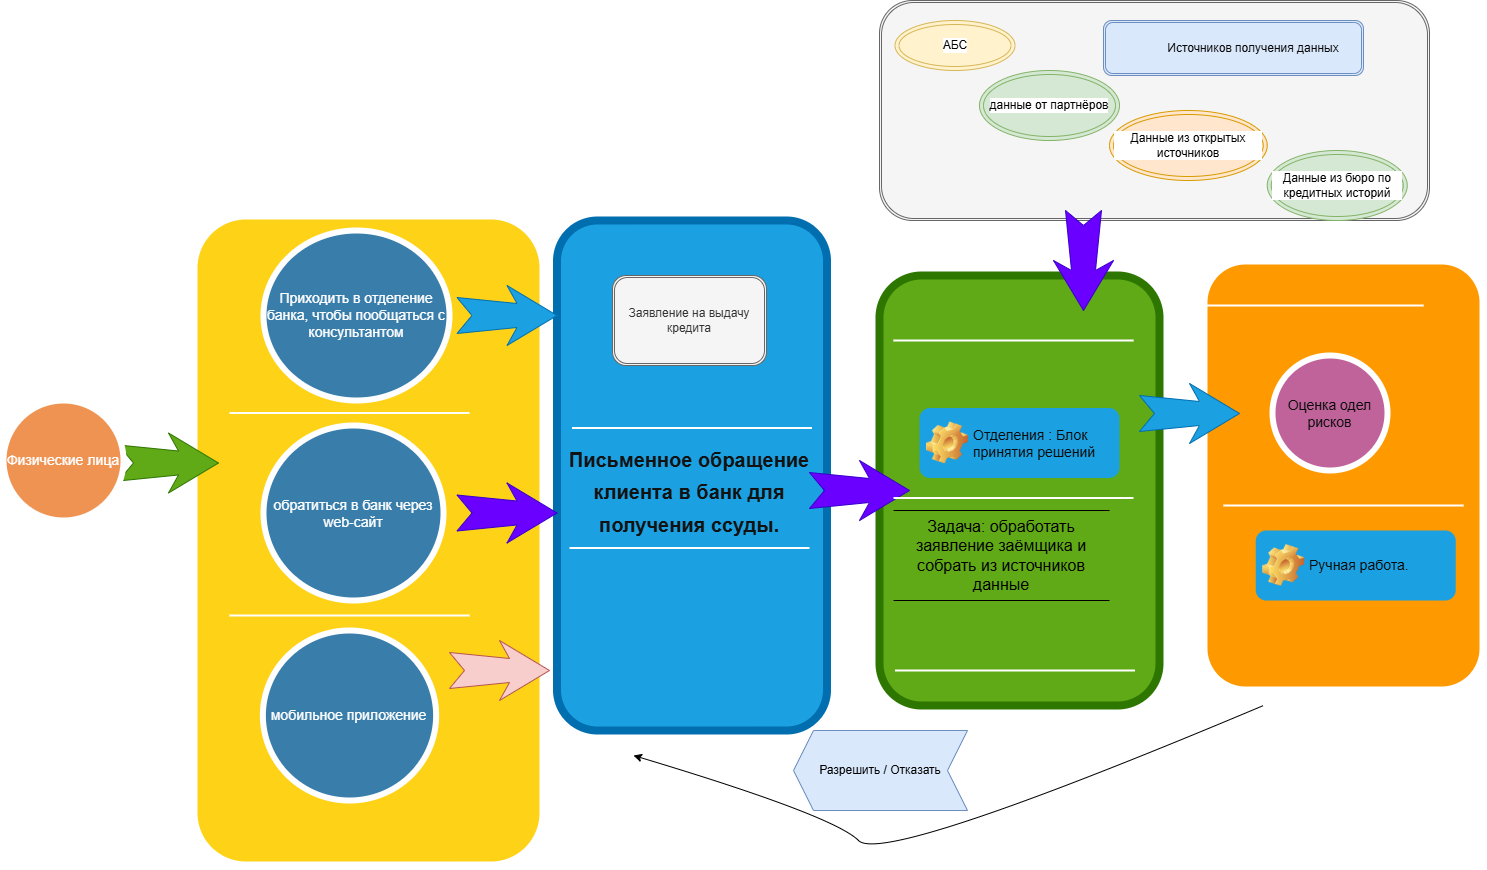

The diagram above was exported from draw.io. Its source (the exported page's mxGraphModel, read from the mxfile embedded in the PNG):
<mxGraphModel dx="1035" dy="501" grid="1" gridSize="10" guides="1" tooltips="1" connect="1" arrows="1" fold="1" page="1" pageScale="1.5" pageWidth="1169" pageHeight="826" background="none" math="0" shadow="0">
  <root>
    <mxCell id="0" />
    <mxCell id="1" parent="0" />
    <mxCell id="60da8b9f42644d3a-2" value="" style="whiteSpace=wrap;html=1;rounded=1;shadow=0;strokeWidth=8;fontSize=20;align=center;fillColor=#FED217;strokeColor=#FFFFFF;" parent="1" vertex="1">
      <mxGeometry x="300" y="405" width="350" height="650" as="geometry" />
    </mxCell>
    <mxCell id="60da8b9f42644d3a-3" value="&lt;br&gt;&lt;div&gt;My BANK&lt;/div&gt;" style="text;html=1;strokeColor=none;fillColor=none;align=center;verticalAlign=middle;whiteSpace=wrap;rounded=0;shadow=0;fontSize=27;fontColor=#FFFFFF;fontStyle=1" parent="1" vertex="1">
      <mxGeometry x="316" y="340" width="280" height="60" as="geometry" />
    </mxCell>
    <mxCell id="60da8b9f42644d3a-6" value="" style="line;strokeWidth=2;html=1;rounded=0;shadow=0;fontSize=27;align=center;fillColor=none;strokeColor=#FFFFFF;" parent="1" vertex="1">
      <mxGeometry x="336" y="597.5" width="240" height="10" as="geometry" />
    </mxCell>
    <mxCell id="60da8b9f42644d3a-7" value="" style="line;strokeWidth=2;html=1;rounded=0;shadow=0;fontSize=27;align=center;fillColor=none;strokeColor=#FFFFFF;" parent="1" vertex="1">
      <mxGeometry x="336" y="800" width="240" height="10" as="geometry" />
    </mxCell>
    <mxCell id="60da8b9f42644d3a-9" value="" style="html=1;shadow=0;dashed=0;align=center;verticalAlign=middle;shape=mxgraph.arrows2.stylisedArrow;dy=0.6;dx=40;notch=15;feather=0.4;rounded=0;strokeWidth=1;fontSize=27;strokeColor=#2D7600;fillColor=#60a917;fontColor=#ffffff;" parent="1" vertex="1">
      <mxGeometry x="225" y="622.5" width="100" height="60" as="geometry" />
    </mxCell>
    <mxCell id="60da8b9f42644d3a-17" value="" style="whiteSpace=wrap;html=1;rounded=1;shadow=0;strokeWidth=8;fontSize=20;align=center;fillColor=#1ba1e2;strokeColor=#006EAF;fontColor=#ffffff;" parent="1" vertex="1">
      <mxGeometry x="663.5" y="410" width="270" height="510" as="geometry" />
    </mxCell>
    <mxCell id="60da8b9f42644d3a-18" value="&lt;font style=&quot;color: light-dark(rgb(18, 18, 18), rgb(237, 237, 237)); font-size: 20px;&quot;&gt;Письменное обращение клиента в банк для получения ссуды.&lt;/font&gt;" style="text;html=1;strokeColor=none;fillColor=none;align=center;verticalAlign=middle;whiteSpace=wrap;rounded=0;shadow=0;fontSize=27;fontColor=#FFFFFF;fontStyle=1" parent="1" vertex="1">
      <mxGeometry x="656" y="650" width="280" height="60" as="geometry" />
    </mxCell>
    <mxCell id="60da8b9f42644d3a-20" value="" style="line;strokeWidth=2;html=1;rounded=0;shadow=0;fontSize=27;align=center;fillColor=none;strokeColor=#FFFFFF;" parent="1" vertex="1">
      <mxGeometry x="678.5" y="612.5" width="240" height="10" as="geometry" />
    </mxCell>
    <mxCell id="60da8b9f42644d3a-21" value="" style="line;strokeWidth=2;html=1;rounded=0;shadow=0;fontSize=27;align=center;fillColor=none;strokeColor=#FFFFFF;" parent="1" vertex="1">
      <mxGeometry x="676" y="732.5" width="240" height="10" as="geometry" />
    </mxCell>
    <mxCell id="60da8b9f42644d3a-22" value="мобильное приложение" style="ellipse;whiteSpace=wrap;html=1;rounded=0;shadow=0;strokeWidth=6;fontSize=14;align=center;fillColor=#397DAA;strokeColor=#FFFFFF;fontColor=#FFFFFF;" parent="1" vertex="1">
      <mxGeometry x="369.38" y="820" width="173.25" height="170" as="geometry" />
    </mxCell>
    <mxCell id="60da8b9f42644d3a-23" value="" style="html=1;shadow=0;dashed=0;align=center;verticalAlign=middle;shape=mxgraph.arrows2.stylisedArrow;dy=0.6;dx=40;notch=15;feather=0.4;rounded=0;strokeWidth=1;fontSize=27;strokeColor=#006EAF;fillColor=#1ba1e2;fontColor=#ffffff;" parent="1" vertex="1">
      <mxGeometry x="563.5" y="475" width="100" height="60" as="geometry" />
    </mxCell>
    <mxCell id="60da8b9f42644d3a-24" value="" style="whiteSpace=wrap;html=1;rounded=1;shadow=0;strokeWidth=8;fontSize=20;align=center;fillColor=#60a917;strokeColor=#2D7600;fontColor=#ffffff;" parent="1" vertex="1">
      <mxGeometry x="986" y="465" width="280" height="430" as="geometry" />
    </mxCell>
    <mxCell id="60da8b9f42644d3a-27" value="" style="line;strokeWidth=2;html=1;rounded=0;shadow=0;fontSize=27;align=center;fillColor=none;strokeColor=#FFFFFF;" parent="1" vertex="1">
      <mxGeometry x="1000" y="525" width="240" height="10" as="geometry" />
    </mxCell>
    <mxCell id="60da8b9f42644d3a-28" value="" style="line;strokeWidth=2;html=1;rounded=0;shadow=0;fontSize=27;align=center;fillColor=none;strokeColor=#FFFFFF;" parent="1" vertex="1">
      <mxGeometry x="1001.5" y="855" width="240" height="10" as="geometry" />
    </mxCell>
    <mxCell id="60da8b9f42644d3a-31" value="" style="whiteSpace=wrap;html=1;rounded=1;shadow=0;strokeWidth=8;fontSize=20;align=center;fillColor=#FE9900;strokeColor=#FFFFFF;" parent="1" vertex="1">
      <mxGeometry x="1310" y="450" width="280" height="430" as="geometry" />
    </mxCell>
    <mxCell id="60da8b9f42644d3a-34" value="" style="line;strokeWidth=2;html=1;rounded=0;shadow=0;fontSize=27;align=center;fillColor=none;strokeColor=#FFFFFF;" parent="1" vertex="1">
      <mxGeometry x="1290" y="490" width="240" height="10" as="geometry" />
    </mxCell>
    <mxCell id="60da8b9f42644d3a-35" value="" style="line;strokeWidth=2;html=1;rounded=0;shadow=0;fontSize=27;align=center;fillColor=none;strokeColor=#FFFFFF;" parent="1" vertex="1">
      <mxGeometry x="1330" y="690" width="240" height="10" as="geometry" />
    </mxCell>
    <mxCell id="60da8b9f42644d3a-37" value="" style="html=1;shadow=0;dashed=0;align=center;verticalAlign=middle;shape=mxgraph.arrows2.stylisedArrow;dy=0.6;dx=40;notch=15;feather=0.4;rounded=0;strokeWidth=1;fontSize=27;strokeColor=#006EAF;fillColor=#1ba1e2;fontColor=#ffffff;" parent="1" vertex="1">
      <mxGeometry x="1246" y="573" width="100" height="60" as="geometry" />
    </mxCell>
    <mxCell id="60da8b9f42644d3a-38" value="&lt;span&gt;&lt;font style=&quot;color: light-dark(rgb(13, 12, 12), rgb(237, 237, 237));&quot;&gt;Оценка одел рисков&lt;/font&gt;&lt;/span&gt;" style="ellipse;whiteSpace=wrap;html=1;rounded=0;shadow=0;strokeWidth=6;fontSize=14;align=center;fillColor=#BF639A;strokeColor=#FFFFFF;fontColor=#FFFFFF;" parent="1" vertex="1">
      <mxGeometry x="1379" y="545" width="115" height="115" as="geometry" />
    </mxCell>
    <mxCell id="bXi4K8Kvsl51vxIVi_-b-1" value="Приходить в отделение банка, чтобы&amp;nbsp;пообщаться с консультантом" style="ellipse;whiteSpace=wrap;html=1;rounded=0;shadow=0;strokeWidth=6;fontSize=14;align=center;fillColor=#397DAA;strokeColor=#FFFFFF;fontColor=#FFFFFF;" parent="1" vertex="1">
      <mxGeometry x="370" y="420" width="186" height="170" as="geometry" />
    </mxCell>
    <mxCell id="bXi4K8Kvsl51vxIVi_-b-2" value="обратиться в банк через web-сайт" style="ellipse;whiteSpace=wrap;html=1;rounded=0;shadow=0;strokeWidth=6;fontSize=14;align=center;fillColor=#397DAA;strokeColor=#FFFFFF;fontColor=#FFFFFF;" parent="1" vertex="1">
      <mxGeometry x="370" y="615" width="180" height="175" as="geometry" />
    </mxCell>
    <mxCell id="bXi4K8Kvsl51vxIVi_-b-3" value="&lt;font&gt;Физические лица&lt;/font&gt;" style="ellipse;whiteSpace=wrap;html=1;rounded=0;shadow=0;strokeWidth=6;fontSize=14;align=center;fillColor=#EF9353;strokeColor=#FFFFFF;fontColor=#FFFFFF;" parent="1" vertex="1">
      <mxGeometry x="110" y="590" width="120" height="120" as="geometry" />
    </mxCell>
    <mxCell id="bXi4K8Kvsl51vxIVi_-b-6" value="&lt;span style=&quot;text-align: center;&quot;&gt;&lt;font color=&quot;#0d0c0c&quot;&gt;&lt;span style=&quot;font-size: 14px; font-weight: 400;&quot;&gt;Отделения : Блок принятия решений&lt;/span&gt;&lt;/font&gt;&lt;/span&gt;" style="label;whiteSpace=wrap;html=1;image=img/clipart/Gear_128x128.png;fillColor=#1ba1e2;fontColor=#ffffff;strokeColor=none;" parent="1" vertex="1">
      <mxGeometry x="1026" y="597.5" width="200" height="70" as="geometry" />
    </mxCell>
    <mxCell id="bXi4K8Kvsl51vxIVi_-b-9" value="" style="html=1;shadow=0;dashed=0;align=center;verticalAlign=middle;shape=mxgraph.arrows2.stylisedArrow;dy=0.6;dx=40;notch=15;feather=0.4;rounded=0;strokeWidth=1;fontSize=27;strokeColor=#3700CC;fillColor=#6a00ff;fontColor=#ffffff;" parent="1" vertex="1">
      <mxGeometry x="563.5" y="672.5" width="100" height="60" as="geometry" />
    </mxCell>
    <mxCell id="bXi4K8Kvsl51vxIVi_-b-12" value="" style="html=1;shadow=0;dashed=0;align=center;verticalAlign=middle;shape=mxgraph.arrows2.stylisedArrow;dy=0.6;dx=40;notch=15;feather=0.4;rounded=0;strokeWidth=1;fontSize=27;strokeColor=#b85450;fillColor=#f8cecc;" parent="1" vertex="1">
      <mxGeometry x="556" y="830" width="100" height="60" as="geometry" />
    </mxCell>
    <mxCell id="bXi4K8Kvsl51vxIVi_-b-17" value="Заявление на выдачу кредита" style="shape=ext;double=1;rounded=1;whiteSpace=wrap;html=1;fillColor=#f5f5f5;strokeColor=#666666;fontColor=#333333;" parent="1" vertex="1">
      <mxGeometry x="719" y="465" width="154" height="90" as="geometry" />
    </mxCell>
    <mxCell id="bXi4K8Kvsl51vxIVi_-b-20" value="&lt;font style=&quot;font-size: 16px;&quot;&gt;Задача: обработать заявление заёмщика и собрать из источников данные&lt;/font&gt;" style="shape=partialRectangle;whiteSpace=wrap;html=1;left=0;right=0;fillColor=none;" parent="1" vertex="1">
      <mxGeometry x="1000" y="700" width="216" height="90" as="geometry" />
    </mxCell>
    <mxCell id="bXi4K8Kvsl51vxIVi_-b-21" value="" style="html=1;shadow=0;dashed=0;align=center;verticalAlign=middle;shape=mxgraph.arrows2.stylisedArrow;dy=0.6;dx=40;notch=15;feather=0.4;rounded=0;strokeWidth=1;fontSize=27;strokeColor=#3700CC;fillColor=#6a00ff;fontColor=#ffffff;" parent="1" vertex="1">
      <mxGeometry x="916" y="650" width="100" height="60" as="geometry" />
    </mxCell>
    <mxCell id="bXi4K8Kvsl51vxIVi_-b-27" value="&lt;blockquote style=&quot;margin: 0 0 0 40px; border: none; padding: 0px;&quot;&gt;&lt;br&gt;&lt;/blockquote&gt;" style="shape=ext;double=1;rounded=1;whiteSpace=wrap;html=1;fillColor=#f5f5f5;fontColor=#333333;strokeColor=#666666;" parent="1" vertex="1">
      <mxGeometry x="986" y="190" width="550" height="220" as="geometry" />
    </mxCell>
    <mxCell id="bXi4K8Kvsl51vxIVi_-b-28" value="Данные из открытых источников" style="ellipse;shape=doubleEllipse;whiteSpace=wrap;html=1;labelBackgroundColor=default;fillColor=#ffe6cc;strokeColor=#d79b00;" parent="1" vertex="1">
      <mxGeometry x="1216" y="300" width="157.75" height="70" as="geometry" />
    </mxCell>
    <mxCell id="bXi4K8Kvsl51vxIVi_-b-29" value="данные от партнёров" style="ellipse;shape=doubleEllipse;whiteSpace=wrap;html=1;labelBackgroundColor=default;fillColor=#d5e8d4;strokeColor=#82b366;" parent="1" vertex="1">
      <mxGeometry x="1086" y="260" width="140" height="70" as="geometry" />
    </mxCell>
    <mxCell id="bXi4K8Kvsl51vxIVi_-b-30" value="АБС" style="ellipse;shape=doubleEllipse;whiteSpace=wrap;html=1;labelBackgroundColor=default;fillColor=#fff2cc;strokeColor=#d6b656;" parent="1" vertex="1">
      <mxGeometry x="1001.5" y="210" width="120" height="50" as="geometry" />
    </mxCell>
    <mxCell id="bXi4K8Kvsl51vxIVi_-b-31" value="&lt;blockquote style=&quot;margin: 0 0 0 40px; border: none; padding: 0px;&quot;&gt;&lt;font style=&quot;color: light-dark(rgb(8, 8, 8), rgb(237, 237, 237));&quot;&gt;Источников получения данных&lt;/font&gt;&lt;/blockquote&gt;" style="shape=ext;double=1;rounded=1;whiteSpace=wrap;html=1;fillColor=#dae8fc;strokeColor=#6c8ebf;" parent="1" vertex="1">
      <mxGeometry x="1210" y="210" width="260" height="55" as="geometry" />
    </mxCell>
    <mxCell id="bXi4K8Kvsl51vxIVi_-b-32" value="Данные из бюро по кредитных историй" style="ellipse;shape=doubleEllipse;whiteSpace=wrap;html=1;labelBackgroundColor=default;fillColor=#d5e8d4;strokeColor=#82b366;" parent="1" vertex="1">
      <mxGeometry x="1373.75" y="340" width="140" height="70" as="geometry" />
    </mxCell>
    <mxCell id="bXi4K8Kvsl51vxIVi_-b-33" value="" style="html=1;shadow=0;dashed=0;align=center;verticalAlign=middle;shape=mxgraph.arrows2.stylisedArrow;dy=0.6;dx=40;notch=15;feather=0.4;rounded=0;strokeWidth=1;fontSize=27;strokeColor=#3700CC;fillColor=#6a00ff;fontColor=#ffffff;direction=south;" parent="1" vertex="1">
      <mxGeometry x="1160" y="400" width="60" height="100" as="geometry" />
    </mxCell>
    <mxCell id="HTb8cgd9XQfB3inOErIS-1" value="&lt;span style=&quot;text-align: center;&quot;&gt;&lt;font color=&quot;#0d0c0c&quot;&gt;&lt;span style=&quot;font-size: 14px; font-weight: 400;&quot;&gt;Ручная работа.&lt;/span&gt;&lt;/font&gt;&lt;/span&gt;" style="label;whiteSpace=wrap;html=1;image=img/clipart/Gear_128x128.png;fillColor=#1ba1e2;fontColor=#ffffff;strokeColor=none;" vertex="1" parent="1">
      <mxGeometry x="1362.25" y="720" width="200" height="70" as="geometry" />
    </mxCell>
    <mxCell id="HTb8cgd9XQfB3inOErIS-2" value="" style="line;strokeWidth=2;html=1;rounded=0;shadow=0;fontSize=27;align=center;fillColor=none;strokeColor=#FFFFFF;" vertex="1" parent="1">
      <mxGeometry x="1000" y="682.5" width="240" height="10" as="geometry" />
    </mxCell>
    <mxCell id="HTb8cgd9XQfB3inOErIS-8" value="" style="curved=1;endArrow=classic;html=1;rounded=0;" edge="1" parent="1">
      <mxGeometry width="50" height="50" relative="1" as="geometry">
        <mxPoint x="1370" y="895" as="sourcePoint" />
        <mxPoint x="740" y="945" as="targetPoint" />
        <Array as="points">
          <mxPoint x="990" y="1055" />
          <mxPoint x="940" y="1005" />
        </Array>
      </mxGeometry>
    </mxCell>
    <mxCell id="HTb8cgd9XQfB3inOErIS-9" value="Разрешить / Отказать" style="shape=step;perimeter=stepPerimeter;whiteSpace=wrap;html=1;fixedSize=1;direction=west;fillColor=#dae8fc;strokeColor=#6c8ebf;" vertex="1" parent="1">
      <mxGeometry x="900" y="920" width="174" height="80" as="geometry" />
    </mxCell>
  </root>
</mxGraphModel>